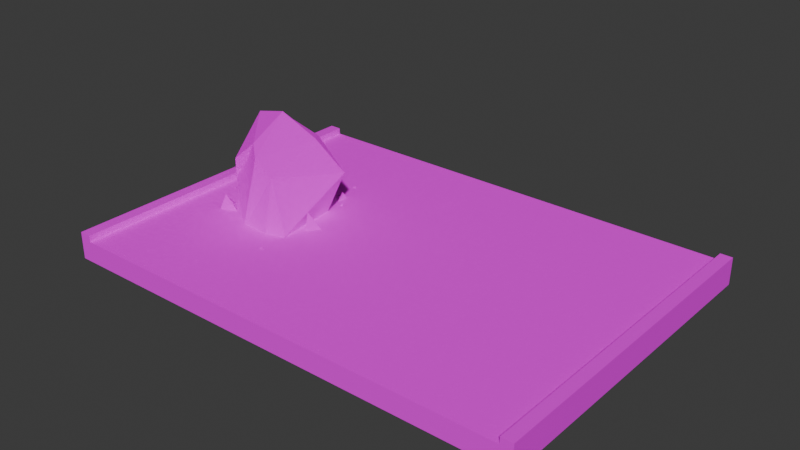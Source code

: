 # Source: 6.blend  (saved by Blender 4.0.36; exported with 4.5.12 LTS)
import bpy
from mathutils import Matrix  # noqa: F401  (used for matrix-valued properties, if any)

bpy.ops.wm.read_factory_settings(use_empty=True)
scene = bpy.context.scene
scene.name = 'Scene'

# ---- collections
col_road = bpy.data.collections.new('road'); scene.collection.children.link(col_road)
col_big = bpy.data.collections.new('big'); scene.collection.children.link(col_big)

# ---- images (referenced by path relative to the original .blend; pixels are not part of the script)
import os
ASSET_DIR = os.environ.get("B2B_ASSET_DIR", "")  # directory of the original .blend (textures are referenced by path, not embedded)
HERE = os.path.dirname(os.path.abspath(__file__))  # packed textures are extracted next to this script under _unpacked/

def load_image(name, relpath, width, height, colorspace="sRGB"):
    """Load a texture the original file referenced (path relative to the .blend, or extracted next to this script)."""
    p = next((c for c in (os.path.join(HERE, relpath), os.path.join(ASSET_DIR, relpath)) if relpath and os.path.exists(c)), "")
    if p:
        img = bpy.data.images.load(p, check_existing=True)
        img.name = name
    else:  # same state as the original file: an image datablock whose file is absent (Cycles renders it pink)
        img = bpy.data.images.new(name, width, height)
        img.source = "FILE"
        img.filepath = "//" + (relpath or name)
    img.colorspace_settings.name = colorspace
    return img
img_rd1_png_001 = load_image('rd1.png.001', 'rd1.png', 1024, 1024, 'sRGB')
img_rd2_png_001 = load_image('rd2.png.001', 'rd2.png', 1024, 1024, 'sRGB')
img_rk_png = load_image('rk.png', 'rk.png', 1024, 1024, 'sRGB')

# ---- materials (node trees are filled in below, after node groups)
mat_material_001 = bpy.data.materials.new('Material.001')
mat_material_001.use_transparent_shadow = False
mat_material_001.roughness = 1.0
mat_material_004 = bpy.data.materials.new('Material.004')
mat_material_004.use_transparent_shadow = False
mat_material = bpy.data.materials.new('Material')
mat_material.use_transparent_shadow = False

# ---- material node trees
mat_material_001.use_nodes = True; mat_material_001.node_tree.nodes.clear()
_N = mat_material_001.node_tree.nodes; _L = mat_material_001.node_tree.links
n0 = _N.new('ShaderNodeBsdfPrincipled'); n0.name = 'Principled BSDF'; n0.location = (0, 300)
n0.inputs[2].default_value = 1.0
n0.inputs[3].default_value = 1.45
n0.inputs[13].default_value = 0.0
n1 = _N.new('ShaderNodeOutputMaterial'); n1.name = 'Material Output'; n1.location = (280, 300)
n2 = _N.new('ShaderNodeTexImage'); n2.name = 'Image Texture'; n2.location = (-336, 302)
n2.image = img_rd1_png_001
_L.new(n0.outputs[0], n1.inputs[0])
_L.new(n2.outputs[0], n0.inputs[0])
n1.is_active_output = True
mat_material_004.use_nodes = True; mat_material_004.node_tree.nodes.clear()
_N = mat_material_004.node_tree.nodes; _L = mat_material_004.node_tree.links
n0 = _N.new('ShaderNodeBsdfPrincipled'); n0.name = 'Principled BSDF'; n0.location = (10, 300)
n0.inputs[3].default_value = 1.45
n1 = _N.new('ShaderNodeOutputMaterial'); n1.name = 'Material Output'; n1.location = (300, 300)
n2 = _N.new('ShaderNodeTexImage'); n2.name = 'Image Texture'; n2.location = (-291, 279)
n2.image = img_rd2_png_001
_L.new(n0.outputs[0], n1.inputs[0])
_L.new(n2.outputs[0], n0.inputs[0])
n1.is_active_output = True
mat_material.use_nodes = True; mat_material.node_tree.nodes.clear()
_N = mat_material.node_tree.nodes; _L = mat_material.node_tree.links
n0 = _N.new('ShaderNodeOutputMaterial'); n0.name = 'Material Output'; n0.location = (300, 300)
n1 = _N.new('ShaderNodeBsdfPrincipled'); n1.name = 'Principled BSDF'; n1.location = (-48, 290)
n1.inputs[1].default_value = 0.7136
n1.inputs[2].default_value = 1.0
n1.inputs[3].default_value = 1.0
n2 = _N.new('ShaderNodeTexImage'); n2.name = 'Image Texture'; n2.location = (-371, 271)
n2.image = img_rk_png
_L.new(n1.outputs[0], n0.inputs[0])
_L.new(n2.outputs[0], n1.inputs[0])
n0.is_active_output = True

# ---- world
world_world = bpy.data.worlds.new('World'); scene.world = world_world
world_world.use_nodes = True; world_world.node_tree.nodes.clear()
_N = world_world.node_tree.nodes; _L = world_world.node_tree.links
n0 = _N.new('ShaderNodeOutputWorld'); n0.name = 'World Output'; n0.location = (300, 300)
n1 = _N.new('ShaderNodeBackground'); n1.name = 'Background'; n1.location = (10, 300)
n1.inputs[0].default_value = (0.05088, 0.05088, 0.05088, 1.0)
_L.new(n1.outputs[0], n0.inputs[0])
n0.is_active_output = True
world_world.color = (0.05088, 0.05088, 0.05088)
world_world.use_sun_shadow = False
world_world.sun_shadow_jitter_overblur = 0.0

# ---- meshes
me_cube_001 = bpy.data.meshes.new('Cube.001')
me_cube_001.from_pydata([(-6.772, -0.4762, 5.0), (-6.772, 0.1429, 5.0), (6.772, -0.4762, 5.0), (6.772, 0.1429, 5.0), (-7.13, -0.4762, 5.0), (-7.13, 0.1429, 5.0), (7.13, -0.4762, 5.0), (7.13, 0.1429, 5.0), (6.772, 0.3333, 5.0), (7.13, 0.3333, 5.0), (-6.772, 0.3333, 5.0), (-7.13, 0.3333, 5.0), (-6.772, -0.4762, -5.0), (-6.772, 0.1429, -5.0), (6.772, -0.4762, -5.0), (6.772, 0.1429, -5.0), (-7.13, -0.4762, -5.0), (-7.13, 0.1429, -5.0), (7.13, -0.4762, -5.0), (7.13, 0.1429, -5.0), (6.772, 0.3333, -5.0), (7.13, 0.3333, -5.0), (-6.772, 0.3333, -5.0), (-7.13, 0.3333, -5.0)], [], [(3, 7, 6, 2), (2, 0, 1, 3), (0, 4, 5, 1), (3, 8, 9, 7), (5, 11, 10, 1), (15, 14, 18, 19), (14, 15, 13, 12), (12, 13, 17, 16), (15, 19, 21, 20), (17, 13, 22, 23), (11, 5, 17, 23), (4, 0, 12, 16), (6, 7, 19, 18), (8, 3, 15, 20), (10, 11, 23, 22), (5, 4, 16, 17), (3, 1, 13, 15), (0, 2, 14, 12), (7, 9, 21, 19), (9, 8, 20, 21), (2, 6, 18, 14), (1, 10, 22, 13)])
me_cube_001.polygons.foreach_set('material_index', [1, 1, 1, 1, 1, 1, 1, 1, 1, 1, 1, 1, 1, 1, 1, 1, 0, 1, 1, 1, 1, 1])
_uv = me_cube_001.uv_layers.new(name='UVMap')
_uv.uv.foreach_set('vector', [0.7373, 0.5107, 0.7499, 0.5107, 0.7499, 0.4672, 0.7373, 0.4672, 0.7373, 0.4672, 0.2627, 0.4672, 0.2627, 0.5107, 0.7373, 0.5107, 0.2627, 0.4672, 0.2501, 0.4672, 0.2501, 0.5107, 0.2627, 0.5107, 0.7373, 0.5107, 0.7373, 0.524, 0.7499, 0.524, 0.7499, 0.5107, 0.2501, 0.5107, 0.2501, 0.524, 0.2627, 0.524, 0.2627, 0.5107, 0.7373, 0.5107, 0.7373, 0.4672, 0.7499, 0.4672, 0.7499, 0.5107, 0.7373, 0.4672, 0.7373, 0.5107, 0.2627, 0.5107, 0.2627, 0.4672, 0.2627, 0.4672, 0.2627, 0.5107, 0.2501, 0.5107, 0.2501, 0.4672, 0.7373, 0.5107, 0.7499, 0.5107, 0.7499, 0.524, 0.7373, 0.524, 0.2501, 0.5107, 0.2627, 0.5107, 0.2627, 0.524, 0.2501, 0.524, 0.512, 0.8506, 0.5053, 0.8506, 0.5053, 0.1494, 0.512, 0.1494, 0.2501, 0.8506, 0.2627, 0.8506, 0.2627, 0.1494, 0.2501, 0.1494, 0.4836, 0.8506, 0.5053, 0.8506, 0.5053, 0.1494, 0.4836, 0.1494, 0.512, 0.8506, 0.5053, 0.8506, 0.5053, 0.1494, 0.512, 0.1494, 0.2627, 0.8506, 0.2501, 0.8506, 0.2501, 0.1494, 0.2627, 0.1494, 0.5053, 0.8506, 0.4836, 0.8506, 0.4836, 0.1494, 0.5053, 0.1494, -0.006081, 2.558, -0.006081, -0.5717, 0.9939, -0.5717, 0.9939, 2.558, 0.2627, 0.8506, 0.7373, 0.8506, 0.7373, 0.1494, 0.2627, 0.1494, 0.5053, 0.8506, 0.512, 0.8506, 0.512, 0.1494, 0.5053, 0.1494, 0.7499, 0.8506, 0.7373, 0.8506, 0.7373, 0.1494, 0.7499, 0.1494, 0.7373, 0.8506, 0.7499, 0.8506, 0.7499, 0.1494, 0.7373, 0.1494, 0.5053, 0.8506, 0.512, 0.8506, 0.512, 0.1494, 0.5053, 0.1494])
me_cube_001.materials.append(mat_material_001)
me_cube_001.materials.append(mat_material_004)
me_cube_001.update()
me_cube_001.normals_split_custom_set([tuple(v) for v in zip(*[iter([0.0, 0.0, -1.0, 0.0, 0.0, -1.0, 0.0, 0.0, -1.0, 0.0, 0.0, -1.0, 0.0, 0.0, -1.0, 0.0, 0.0, -1.0, 0.0, 0.0, -1.0, 0.0, 0.0, -1.0, 0.0, 0.0, -1.0, 0.0, 0.0, -1.0, 0.0, 0.0, -1.0, 0.0, 0.0, -1.0, 0.0, 0.0, -1.0, 0.0, 0.0, -1.0, 0.0, 0.0, -1.0, 0.0, 0.0, -1.0, 0.0, 0.0, -1.0, 0.0, 0.0, -1.0, 0.0, 0.0, -1.0, 0.0, 0.0, -1.0, 0.0, 0.0, 1.0, 0.0, 0.0, 1.0, 0.0, 0.0, 1.0, 0.0, 0.0, 1.0, 0.0, 0.0, 1.0, 0.0, 0.0, 1.0, 0.0, 0.0, 1.0, 0.0, 0.0, 1.0, 0.0, 0.0, 1.0, 0.0, 0.0, 1.0, 0.0, 0.0, 1.0, 0.0, 0.0, 1.0, 0.0, 0.0, 1.0, 0.0, 0.0, 1.0, 0.0, 0.0, 1.0, 0.0, 0.0, 1.0, 0.0, 0.0, 1.0, 0.0, 0.0, 1.0, 0.0, 0.0, 1.0, 0.0, 0.0, 1.0, 1.0, 0.0, 0.0, 1.0, 0.0, 0.0, 1.0, 0.0, 0.0, 1.0, 0.0, 0.0, 0.0, 1.0, 8.319e-08, 0.0, 1.0, 8.319e-08, 0.0, 1.0, 8.319e-08, 0.0, 1.0, 8.319e-08, -1.0, 0.0, 0.0, -1.0, 0.0, 0.0, -1.0, 0.0, 0.0, -1.0, 0.0, 0.0, 1.0, 0.0, 0.0, 1.0, 0.0, 0.0, 1.0, 0.0, 0.0, 1.0, 0.0, 0.0, 0.0, -1.0, -9.567e-08, 0.0, -1.0, -9.567e-08, 0.0, -1.0, -9.567e-08, 0.0, -1.0, -9.567e-08, 1.0, 0.0, 0.0, 1.0, 0.0, 0.0, 1.0, 0.0, 0.0, 1.0, 0.0, 0.0, 0.0, -1.0, -9.506e-08, 0.0, -1.0, -9.506e-08, 0.0, -1.0, -9.506e-08, 0.0, -1.0, -9.506e-08, 0.0, 1.0, 8.45e-08, 0.0, 1.0, 8.45e-08, 0.0, 1.0, 8.45e-08, 0.0, 1.0, 8.45e-08, -1.0, 0.0, 0.0, -1.0, 0.0, 0.0, -1.0, 0.0, 0.0, -1.0, 0.0, 0.0, 0.0, -1.0, -9.567e-08, 0.0, -1.0, -9.567e-08, 0.0, -1.0, -9.567e-08, 0.0, -1.0, -9.567e-08, 0.0, 1.0, 8.319e-08, 0.0, 1.0, 8.319e-08, 0.0, 1.0, 8.319e-08, 0.0, 1.0, 8.319e-08, -1.0, 0.0, 0.0, -1.0, 0.0, 0.0, -1.0, 0.0, 0.0, -1.0, 0.0, 0.0])] * 3)])
me_cube = bpy.data.meshes.new('Cube')
me_cube.from_pydata([(-0.7739, -0.5249, -1.04), (-0.05097, -0.5674, 0.2632), (-0.6017, 0.8129, -1.277), (-0.3253, 1.134, 0.325), (1.03, -0.9653, -1.004), (1.668, 0.06612, 1.167), (0.89, 0.9125, -1.335), (0.8445, 1.691, 0.574), (-0.7783, 0.09825, -1.223), (-0.605, -0.5541, -0.5199), (-0.6689, 0.3556, 0.3082), (-0.5211, 1.535, -0.9792), (0.1009, 1.155, -1.366), (0.4796, 1.778, 0.2024), (1.211, 1.199, -0.982), (1.089, 0.04442, -1.225), (1.277, 1.333, 0.6476), (1.393, -0.768, -0.2271), (0.2023, -0.818, -1.032), (1.162, -0.07434, 1.416), (0.3848, -0.07476, 1.363), (0.1412, 0.1652, -1.264), (0.5704, -0.815, -0.3846), (1.846, 0.3374, -0.9673), (0.4005, 1.818, -0.955), (-1.137, 0.4579, -0.9459), (-0.9687, -0.7511, -0.6998), (-0.9433, -0.9895, -1.297), (-0.1985, -0.7833, -0.8258), (-0.7091, -0.4454, -1.28), (1.047, -0.8762, -1.022), (1.303, -0.9267, -1.202), (1.331, -0.7759, -0.7832), (1.281, -0.6441, -1.132), (1.822, -0.2031, 0.7361), (2.096, -0.3311, 0.4039), (1.728, 0.1809, 0.3601), (1.702, -0.3449, 0.2799), (1.694, 0.2715, 1.939), (1.674, 0.3493, 1.81), (1.51, 0.2802, 1.929), (1.619, 0.2206, 1.799), (0.1328, -0.8894, -1.069), (0.1124, -0.8115, -1.198), (-0.0514, -0.8806, -1.079), (0.0582, -0.9402, -1.209), (1.147, -1.092, -1.593), (1.126, -1.014, -1.722), (0.9626, -1.083, -1.603), (1.072, -1.142, -1.733), (1.592, -0.7423, -0.6877), (1.571, -0.6644, -0.8169), (1.408, -0.7336, -0.6979), (1.517, -0.7931, -0.8279), (-0.7261, -0.9341, -1.185), (-0.6888, -0.8543, -1.309), (-0.8722, -0.9635, -1.294), (-0.7, -0.9905, -1.339), (-1.199, -0.3857, 0.2364), (-1.162, -0.3059, 0.1123), (-1.345, -0.4151, 0.1274), (-1.173, -0.4421, 0.08169), (-0.5551, -0.2071, 0.6707), (-0.6339, 0.2462, 0.7928), (-0.09024, -0.08929, 0.9925), (-0.6261, -0.01, 1.148)], [], [(25, 10, 3, 11), (24, 13, 7, 14), (23, 16, 5, 17), (22, 19, 1, 9), (21, 15, 4, 18), (20, 10, 1, 19), (16, 20, 19, 5), (7, 13, 20, 16), (13, 3, 10, 20), (8, 21, 18, 0), (2, 12, 21, 8), (12, 6, 15, 21), (18, 22, 9, 0), (4, 17, 22, 18), (17, 5, 19, 22), (15, 23, 17, 4), (6, 14, 23, 15), (14, 7, 16, 23), (12, 24, 14, 6), (2, 11, 24, 12), (11, 3, 13, 24), (8, 25, 11, 2), (0, 9, 25, 8), (9, 1, 10, 25), (27, 29, 28, 26), (27, 26, 29), (29, 26, 28), (27, 29, 28), (27, 28, 26), (31, 33, 32, 30), (31, 30, 33), (33, 30, 32), (31, 33, 32), (31, 32, 30), (35, 37, 36, 34), (35, 34, 37), (37, 34, 36), (35, 37, 36), (35, 36, 34), (39, 41, 40, 38), (39, 38, 41), (41, 38, 40), (39, 41, 40), (39, 40, 38), (43, 45, 44, 42), (43, 42, 45), (45, 42, 44), (43, 45, 44), (43, 44, 42), (47, 49, 48, 46), (47, 46, 49), (49, 46, 48), (47, 49, 48), (47, 48, 46), (51, 53, 52, 50), (51, 50, 53), (53, 50, 52), (51, 53, 52), (51, 52, 50), (55, 57, 56, 54), (55, 54, 57), (57, 54, 56), (55, 57, 56), (55, 56, 54), (59, 61, 60, 58), (59, 58, 61), (61, 58, 60), (59, 61, 60), (59, 60, 58), (63, 65, 64, 62), (63, 62, 65), (65, 62, 64), (63, 65, 64), (63, 64, 62)])
_uv = me_cube.uv_layers.new(name='UVMap')
_uv.uv.foreach_set('vector', [0.6285, 0.344, 0.6098, 0.6855, 0.7516, 0.6901, 0.8247, 0.335, 0.5, 0.3416, 0.5144, 0.6567, 0.5809, 0.7579, 0.6476, 0.3342, 0.6065, 0.3382, 0.788, 0.7779, 0.5571, 0.9193, 0.4051, 0.5398, 0.5309, 0.4969, 0.6387, 0.9872, 0.4177, 0.6733, 0.3168, 0.46, 0.4527, 0.6123, 0.6254, 0.5794, 0.6148, 0.3045, 0.4639, 0.3446, 0.4971, 0.9726, 0.3051, 0.6855, 0.4177, 0.6733, 0.6387, 0.9872, 0.6596, 0.9303, 0.4971, 0.5469, 0.6387, 0.5471, 0.731, 0.5853, 0.5809, 1.028, 0.5144, 1.051, 0.4971, 0.5469, 0.6596, 0.9303, 0.5144, 1.051, 0.3677, 0.876, 0.3051, 0.6641, 0.4971, 0.5469, 0.2852, 0.5941, 0.4527, 0.6123, 0.4639, 0.3446, 0.286, 0.4244, 0.3174, 0.7886, 0.4454, 0.8818, 0.4527, 0.6123, 0.2852, 0.5941, 0.4454, 0.8818, 0.5892, 0.8158, 0.6254, 0.5794, 0.4527, 0.6123, 0.4639, 0.3207, 0.5309, 0.4969, 0.3168, 0.46, 0.286, 0.3184, 0.6148, 0.3283, 0.6809, 0.5398, 0.5309, 0.4969, 0.4639, 0.3207, 0.6809, 0.5398, 0.731, 0.9193, 0.6387, 0.9872, 0.5309, 0.4969, 0.5531, 0.2681, 0.6065, 0.3382, 0.4051, 0.5398, 0.3691, 0.3283, 0.5892, 0.8158, 0.6476, 0.8937, 0.7634, 0.6592, 0.6254, 0.5794, 0.7635, 0.3342, 0.8532, 0.7579, 0.788, 0.7779, 0.6065, 0.3382, 0.4454, 0.8818, 0.5, 1.062, 0.6476, 0.8937, 0.5892, 0.8158, 0.3174, 0.7886, 0.3321, 0.9852, 0.5, 1.062, 0.4454, 0.8818, 0.3321, 0.335, 0.3677, 0.6901, 0.5144, 0.6567, 0.5, 0.3416, 0.2852, 0.5941, 0.2199, 0.692, 0.3321, 0.9852, 0.3174, 0.7886, 0.4494, 0.3184, 0.4441, 0.46, 0.6285, 0.344, 0.5629, 0.2685, 0.4441, 0.46, 0.4417, 0.6733, 0.6098, 0.6855, 0.6285, 0.344, 0.2551, 0.2484, 0.2978, 0.2531, 0.3908, 0.3767, 0.2505, 0.411, 0.3647, 0.2484, 0.4082, 0.411, 0.4639, 0.2531, 0.2978, 0.2531, 0.2505, 0.411, 0.3908, 0.3767, 0.2551, 0.2979, 0.2978, 0.446, 0.3908, 0.354, 0.2551, 0.2484, 0.3908, 0.3767, 0.2505, 0.411, 0.3762, 0.2742, 0.4277, 0.2935, 0.4037, 0.3883, 0.3854, 0.3233, 0.6645, 0.315, 0.6177, 0.3287, 0.6605, 0.3919, 0.6605, 0.2935, 0.6177, 0.3233, 0.6696, 0.3883, 0.3762, 0.2742, 0.4277, 0.2935, 0.4037, 0.3883, 0.6645, 0.2742, 0.6696, 0.3883, 0.6177, 0.3233, 0.4847, 0.7116, 0.4822, 0.6778, 0.578, 0.6996, 0.508, 0.802, 0.809, 0.7116, 0.759, 0.802, 0.7371, 0.6778, 0.4822, 0.6778, 0.508, 0.802, 0.578, 0.6996, 0.809, 0.4771, 0.7371, 0.4734, 0.7419, 0.6166, 0.4847, 0.7116, 0.578, 0.6996, 0.508, 0.802, 0.732, 1.095, 0.7221, 1.092, 0.7021, 1.127, 0.7357, 1.13, 0.6087, 1.095, 0.5945, 1.13, 0.5852, 1.092, 0.7221, 1.092, 0.7357, 1.13, 0.7021, 1.127, 0.732, 0.6624, 0.7221, 0.6274, 0.7021, 0.6436, 0.732, 1.095, 0.7021, 1.127, 0.7357, 1.13, 0.4475, 0.2754, 0.4376, 0.2724, 0.4176, 0.3078, 0.4512, 0.3105, 0.3972, 0.2754, 0.383, 0.3105, 0.3737, 0.2724, 0.4376, 0.2724, 0.4512, 0.3105, 0.4176, 0.3078, 0.4475, 0.3463, 0.4376, 0.3113, 0.4176, 0.3275, 0.4475, 0.2754, 0.4176, 0.3078, 0.4512, 0.3105, 0.6323, 0.1327, 0.6224, 0.1297, 0.6024, 0.1651, 0.636, 0.1678, 0.3603, 0.1327, 0.3461, 0.1678, 0.3369, 0.1297, 0.6224, 0.1297, 0.636, 0.1678, 0.6024, 0.1651, 0.6323, 0.2913, 0.6224, 0.2562, 0.6024, 0.2725, 0.6323, 0.1327, 0.6024, 0.1651, 0.636, 0.1678, 0.7134, 0.3792, 0.7035, 0.3762, 0.6835, 0.4116, 0.7171, 0.4143, 0.424, 0.3792, 0.4098, 0.4143, 0.4005, 0.3762, 0.7035, 0.3762, 0.7171, 0.4143, 0.6835, 0.4116, 0.7134, 0.3864, 0.7035, 0.3513, 0.6835, 0.3676, 0.7134, 0.3792, 0.6835, 0.4116, 0.7171, 0.4143, 0.3015, 0.2452, 0.2995, 0.2369, 0.2681, 0.2493, 0.2947, 0.279, 0.3894, 0.2452, 0.3748, 0.279, 0.3645, 0.2369, 0.2995, 0.2369, 0.2947, 0.279, 0.2681, 0.2493, 0.3015, 0.3347, 0.2995, 0.2976, 0.2681, 0.305, 0.3015, 0.2452, 0.2681, 0.2493, 0.2947, 0.279, 0.2154, 0.6322, 0.2133, 0.6238, 0.1819, 0.6363, 0.2086, 0.666, 0.4893, 0.6322, 0.4748, 0.666, 0.4645, 0.6238, 0.2133, 0.6238, 0.2086, 0.666, 0.1819, 0.6363, 0.2154, 0.484, 0.2133, 0.4469, 0.1819, 0.4543, 0.2154, 0.6322, 0.1819, 0.6363, 0.2086, 0.666, 0.3115, 0.8175, 0.3129, 0.9142, 0.4106, 0.8718, 0.3259, 0.7842, 0.5899, 0.8175, 0.5073, 0.7842, 0.5432, 0.9142, 0.3129, 0.9142, 0.3259, 0.7842, 0.4106, 0.8718, 0.3115, 0.8175, 0.3129, 0.9142, 0.4106, 0.8718, 0.3115, 0.6343, 0.4106, 0.543, 0.3259, 0.5109])
me_cube.materials.append(mat_material)
me_cube.update()

# ---- objects
ob_cube = bpy.data.objects.new('Cube', me_cube_001)
ob_cube_001 = bpy.data.objects.new('Cube.001', me_cube)

# ---- transforms, parenting, visibility, modifiers, constraints
ob_cube.location = (0.0, 0.0, 0.0)
ob_cube.rotation_euler = (1.571, -0.0, 0.0)
ob_cube_001.location = (-4.853, -0.1269, 0.5913)
ob_cube_001.rotation_euler = (1.939, 2.072e-16, 3.02e-16)
ob_cube_001.scale = (1.175, 1.175, 1.175)

# ---- collection membership
col_road.objects.link(ob_cube)
col_big.objects.link(ob_cube_001)

# ---- scene / render settings (as saved in the file)
scene.frame_start = 1; scene.frame_end = 250; scene.frame_set(0)
scene.render.engine = 'BLENDER_EEVEE_NEXT'
scene.cycles.sampling_pattern = 'TABULATED_SOBOL'
bpy.context.view_layer.update()

# ---- added for rendering (the .blend has no active camera and no usable light): camera, sun
cam_auto = bpy.data.cameras.new('AutoCamera')
cam_auto.lens = 50.0
cam_auto.sensor_width = 36.0
cam_auto.clip_end = 1000.0
ob_auto_camera = bpy.data.objects.new('AutoCamera', cam_auto)
scene.collection.objects.link(ob_auto_camera)
ob_auto_camera.location = (16.7147, -20.0577, 14.2895)
ob_auto_camera.rotation_euler = (1.09748, -7.21219e-08, 0.694738)
scene.camera = ob_auto_camera
light_auto_sun = bpy.data.lights.new('AutoSun', 'SUN')
light_auto_sun.energy = 3.0
light_auto_sun.angle = 0.0523599
ob_auto_sun = bpy.data.objects.new('AutoSun', light_auto_sun)
scene.collection.objects.link(ob_auto_sun)
ob_auto_sun.rotation_euler = (0.872665, 0.174533, 0.523599)
bpy.context.view_layer.update()
